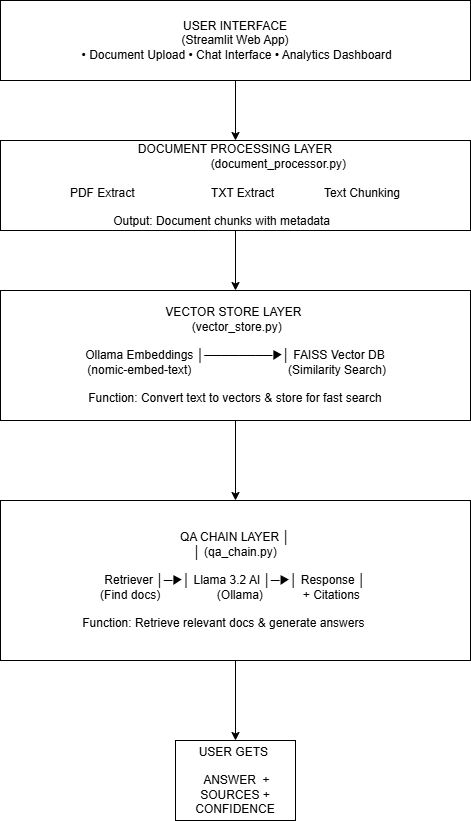

The diagram above was exported from draw.io. Its source (the exported page's mxGraphModel, read from the mxfile embedded in the PNG):
<mxGraphModel dx="1034" dy="570" grid="1" gridSize="10" guides="1" tooltips="1" connect="1" arrows="1" fold="1" page="1" pageScale="1" pageWidth="850" pageHeight="1100" math="0" shadow="0">
  <root>
    <mxCell id="0" />
    <mxCell id="1" parent="0" />
    <mxCell id="BSyjYBCU9oEb79QhHvXh-4" edge="1" parent="1" source="BSyjYBCU9oEb79QhHvXh-2" style="edgeStyle=orthogonalEdgeStyle;rounded=0;orthogonalLoop=1;jettySize=auto;html=1;" target="BSyjYBCU9oEb79QhHvXh-3" value="">
      <mxGeometry relative="1" as="geometry" />
    </mxCell>
    <mxCell id="BSyjYBCU9oEb79QhHvXh-2" parent="1" style="rounded=0;whiteSpace=wrap;html=1;" value="USER INTERFACE&lt;div&gt;&amp;nbsp;(Streamlit Web App)&amp;nbsp;&lt;/div&gt;&lt;div&gt;&amp;nbsp;• Document Upload  • Chat Interface  • Analytics Dashboard&lt;/div&gt;" vertex="1">
      <mxGeometry height="80" width="470" x="170" y="150" as="geometry" />
    </mxCell>
    <mxCell id="BSyjYBCU9oEb79QhHvXh-6" edge="1" parent="1" source="BSyjYBCU9oEb79QhHvXh-3" style="edgeStyle=orthogonalEdgeStyle;rounded=0;orthogonalLoop=1;jettySize=auto;html=1;" target="BSyjYBCU9oEb79QhHvXh-5" value="">
      <mxGeometry relative="1" as="geometry" />
    </mxCell>
    <mxCell id="BSyjYBCU9oEb79QhHvXh-3" parent="1" style="whiteSpace=wrap;html=1;rounded=0;" value="DOCUMENT PROCESSING LAYER&lt;div&gt;&amp;nbsp; &amp;nbsp; &amp;nbsp; &amp;nbsp; &amp;nbsp; &amp;nbsp; &amp;nbsp; &amp;nbsp; &amp;nbsp; &amp;nbsp; &amp;nbsp; &amp;nbsp; &amp;nbsp; &amp;nbsp;(document_processor.py)&amp;nbsp;&lt;/div&gt;&lt;div&gt;&lt;br&gt;&lt;/div&gt;&lt;div&gt;PDF Extract&amp;nbsp; &amp;nbsp; &amp;nbsp; &amp;nbsp; &amp;nbsp; &amp;nbsp; &amp;nbsp; &amp;nbsp; &amp;nbsp; &amp;nbsp; &amp;nbsp; &amp;nbsp;TXT Extract&amp;nbsp; &amp;nbsp; &amp;nbsp; &amp;nbsp; &amp;nbsp; &amp;nbsp; &amp;nbsp; &amp;nbsp;Text Chunking&lt;/div&gt;&lt;div&gt;&lt;span style=&quot;background-color: transparent; color: light-dark(rgb(0, 0, 0), rgb(255, 255, 255));&quot;&gt;&lt;br&gt;&lt;/span&gt;&lt;/div&gt;&lt;div&gt;&lt;span style=&quot;background-color: transparent; color: light-dark(rgb(0, 0, 0), rgb(255, 255, 255));&quot;&gt;&amp;nbsp;Output: Document chunks with metadata&amp;nbsp; &amp;nbsp; &amp;nbsp; &amp;nbsp; &amp;nbsp;&lt;/span&gt;&lt;/div&gt;" vertex="1">
      <mxGeometry height="90" width="470" x="170" y="290" as="geometry" />
    </mxCell>
    <mxCell id="BSyjYBCU9oEb79QhHvXh-8" edge="1" parent="1" source="BSyjYBCU9oEb79QhHvXh-5" style="edgeStyle=orthogonalEdgeStyle;rounded=0;orthogonalLoop=1;jettySize=auto;html=1;" target="BSyjYBCU9oEb79QhHvXh-7" value="">
      <mxGeometry relative="1" as="geometry" />
    </mxCell>
    <mxCell id="BSyjYBCU9oEb79QhHvXh-5" parent="1" style="whiteSpace=wrap;html=1;rounded=0;" value="VECTOR STORE LAYER&amp;nbsp;&lt;br&gt;&amp;nbsp;(vector_store.py)&lt;div&gt;&amp;nbsp;&lt;br&gt;&lt;div&gt;&lt;span style=&quot;background-color: transparent; color: light-dark(rgb(0, 0, 0), rgb(255, 255, 255));&quot;&gt;&amp;nbsp;Ollama Embeddings  │────────▶│   FAISS Vector DB&amp;nbsp;&lt;br&gt;&lt;/span&gt;&lt;span style=&quot;background-color: transparent; color: light-dark(rgb(0, 0, 0), rgb(255, 255, 255));&quot;&gt;&amp;nbsp;(nomic-embed-text)&amp;nbsp; &amp;nbsp; &amp;nbsp; &amp;nbsp; &amp;nbsp; &amp;nbsp; &amp;nbsp; &amp;nbsp; &amp;nbsp; &amp;nbsp; &amp;nbsp; &amp;nbsp; &amp;nbsp; &amp;nbsp; &amp;nbsp;(Similarity Search)&lt;/span&gt;&lt;/div&gt;&lt;div&gt;&lt;span style=&quot;background-color: transparent; color: light-dark(rgb(0, 0, 0), rgb(255, 255, 255));&quot;&gt;&amp;nbsp;&lt;/span&gt;&lt;span style=&quot;background-color: transparent; color: light-dark(rgb(0, 0, 0), rgb(255, 255, 255));&quot;&gt;&lt;br&gt;&lt;/span&gt;&lt;span style=&quot;background-color: transparent; color: light-dark(rgb(0, 0, 0), rgb(255, 255, 255));&quot;&gt;&amp;nbsp;Function: Convert text to vectors &amp;amp; store for fast search&lt;/span&gt;&amp;nbsp;&lt;/div&gt;&lt;/div&gt;" vertex="1">
      <mxGeometry height="130" width="470" x="170" y="440" as="geometry" />
    </mxCell>
    <mxCell id="BSyjYBCU9oEb79QhHvXh-10" edge="1" parent="1" source="BSyjYBCU9oEb79QhHvXh-7" style="edgeStyle=orthogonalEdgeStyle;rounded=0;orthogonalLoop=1;jettySize=auto;html=1;" target="BSyjYBCU9oEb79QhHvXh-9" value="">
      <mxGeometry relative="1" as="geometry" />
    </mxCell>
    <mxCell id="BSyjYBCU9oEb79QhHvXh-7" parent="1" style="whiteSpace=wrap;html=1;rounded=0;" value="QA CHAIN LAYER                          │&lt;br&gt;│                      (qa_chain.py)&lt;div&gt;&lt;br&gt;&lt;div&gt;&lt;span style=&quot;background-color: transparent; color: light-dark(rgb(0, 0, 0), rgb(255, 255, 255));&quot;&gt;Retriever  │─▶│ Llama 3.2 AI │─▶│   Response   │&lt;br&gt;&lt;/span&gt;&lt;span style=&quot;background-color: transparent; color: light-dark(rgb(0, 0, 0), rgb(255, 255, 255));&quot;&gt;&amp;nbsp;(Find docs)&amp;nbsp; &amp;nbsp; &amp;nbsp; &amp;nbsp; &amp;nbsp; &amp;nbsp; &amp;nbsp; &amp;nbsp; &amp;nbsp;(Ollama)&amp;nbsp; &amp;nbsp; &amp;nbsp; &amp;nbsp; &amp;nbsp; &amp;nbsp; + Citations &lt;/span&gt;&amp;nbsp; &amp;nbsp;&lt;/div&gt;&lt;/div&gt;&lt;div&gt;&lt;br&gt;&lt;/div&gt;&lt;div&gt;&amp;nbsp; Function: Retrieve relevant docs &amp;amp; generate answers&amp;nbsp; &amp;nbsp; &amp;nbsp; &amp;nbsp; &amp;nbsp;&lt;/div&gt;" vertex="1">
      <mxGeometry height="160" width="470" x="170" y="650" as="geometry" />
    </mxCell>
    <mxCell id="BSyjYBCU9oEb79QhHvXh-9" parent="1" style="whiteSpace=wrap;html=1;rounded=0;" value="USER GETS&amp;nbsp;&lt;div&gt;&lt;br&gt;&lt;div&gt;&amp;nbsp;ANSWER &amp;nbsp;+ SOURCES&amp;nbsp;+ CONFIDENCE&lt;/div&gt;&lt;/div&gt;" vertex="1">
      <mxGeometry height="80" width="120" x="345" y="890" as="geometry" />
    </mxCell>
  </root>
</mxGraphModel>